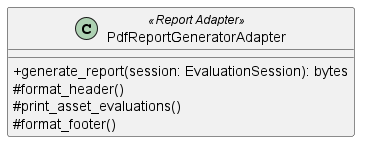

The diagram above was rendered by PlantUML. Its source (embedded in the PNG):
@startuml PdfReportGeneratorAdapter
skinparam classAttributeIconSize 0
class PdfReportGeneratorAdapter <<Report Adapter>> {
    + generate_report(session: EvaluationSession): bytes
    # format_header()
    # print_asset_evaluations()
    # format_footer()
}
@enduml